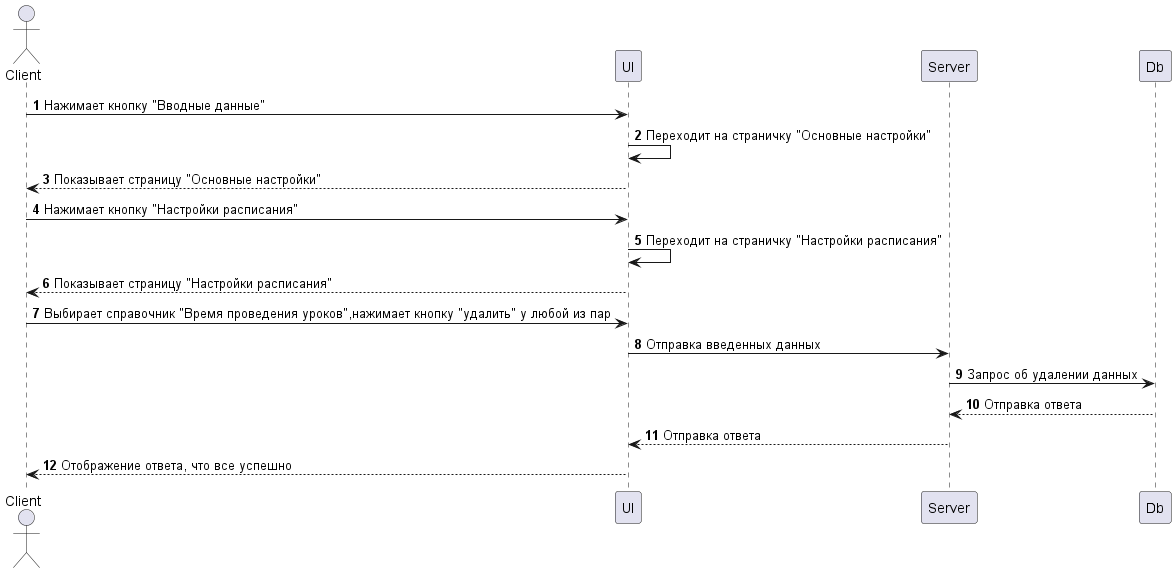

The diagram above was rendered by PlantUML. Its source (embedded in the PNG):
@startuml Удаление времени проведения уроков    
    autonumber

    actor Client
    
    participant UI
    participant Server
    participant Db

    Client -> UI: Нажимает кнопку "Вводные данные"
    UI -> UI: Переходит на страничку "Основные настройки"
    Client <-- UI: Показывает страницу "Основные настройки"

    Client -> UI: Нажимает кнопку "Настройки расписания"
    UI -> UI: Переходит на страничку "Настройки расписания"
    Client <-- UI: Показывает страницу "Настройки расписания"

    Client -> UI: Выбирает справочник "Время проведения уроков",нажимает кнопку "удалить" у любой из пар
    UI -> Server: Отправка введенных данных
    Server -> Db: Запрос об удалении данных 
    Server <-- Db: Отправка ответа 
    UI <-- Server: Отправка ответа
    Client <-- UI: Отображение ответа, что все успешно

@enduml